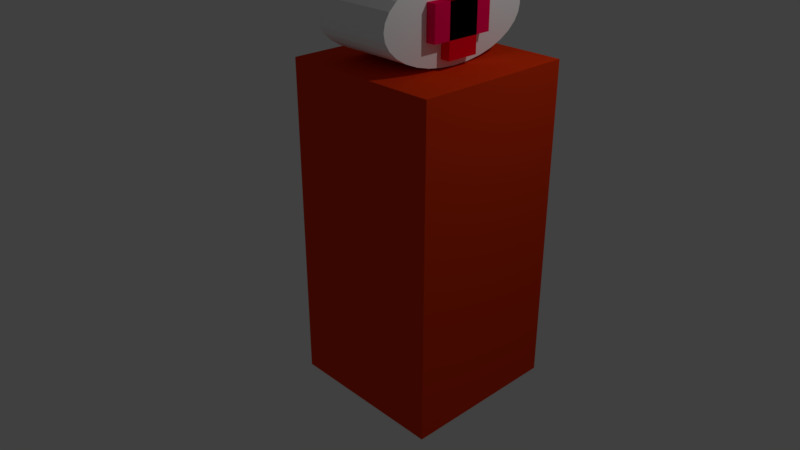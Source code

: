 # Source: Health_Vending_Machine.blend  (saved by Blender 2.79.0; exported with 4.5.12 LTS)
import bpy
from mathutils import Matrix  # noqa: F401  (used for matrix-valued properties, if any)

bpy.ops.wm.read_factory_settings(use_empty=True)
scene = bpy.context.scene
scene.name = 'Scene'

# ---- collections
col_collection_1 = bpy.data.collections.new('Collection 1'); scene.collection.children.link(col_collection_1)

# ---- materials (node trees are filled in below, after node groups)
mat_material_002 = bpy.data.materials.new('Material.002')
mat_material_002.alpha_threshold = 0.0
mat_material_002.use_transparent_shadow = False
mat_material_002.diffuse_color = (1.0, 0.0, 0.09861, 1.0)
mat_material_002.roughness = 0.5
mat_material_003 = bpy.data.materials.new('Material.003')
mat_material_003.alpha_threshold = 0.0
mat_material_003.use_transparent_shadow = False
mat_material_003.diffuse_color = (1.0, 0.0, 0.01644, 1.0)
mat_material_003.roughness = 0.5
mat_material_004 = bpy.data.materials.new('Material.004')
mat_material_004.alpha_threshold = 0.0
mat_material_004.use_transparent_shadow = False
mat_material_004.diffuse_color = (1.0, 1.0, 1.0, 1.0)
mat_material_004.roughness = 0.5
mat_material_001 = bpy.data.materials.new('Material.001')
mat_material_001.alpha_threshold = 0.0
mat_material_001.use_transparent_shadow = False
mat_material_001.diffuse_color = (0.8, 0.04357, 0.004731, 1.0)
mat_material_001.roughness = 0.5

# ---- material node trees

# ---- world
world_world = bpy.data.worlds.new('World'); scene.world = world_world
world_world.color = (0.05088, 0.05088, 0.05088)
world_world.use_sun_shadow = False
world_world.sun_shadow_jitter_overblur = 0.0
world_world.cycles.sampling_method = 'MANUAL'

# ---- cameras
cam_camera = bpy.data.cameras.new('Camera')
cam_camera.clip_end = 100.0
cam_camera.lens = 35.0
cam_camera.sensor_width = 32.0
cam_camera.sensor_height = 18.0
cam_camera.ortho_scale = 7.314
cam_camera.dof.focus_distance = 0.0
cam_camera.dof.aperture_fstop = 128.0

# ---- lights
light_lamp = bpy.data.lights.new('Lamp', 'POINT')
light_lamp.transmission_factor = 0.0
light_lamp.cutoff_distance = 30.0
light_lamp.energy = 100.0
light_lamp.shadow_buffer_clip_start = 1.001
light_lamp.shadow_soft_size = 0.1
light_lamp.shadow_maximum_resolution = 0.006
light_lamp.use_absolute_resolution = True

# ---- meshes
me_cube_003 = bpy.data.meshes.new('Cube.003')
me_cube_003.from_pydata([(-1.0, -1.0, -1.0), (-1.0, -1.0, 1.0), (-1.0, 1.0, -1.0), (-1.0, 1.0, 1.0), (1.0, -1.0, -1.0), (1.0, -1.0, 1.0), (1.0, 1.0, -1.0), (1.0, 1.0, 1.0)], [], [(0, 1, 3, 2), (2, 3, 7, 6), (6, 7, 5, 4), (4, 5, 1, 0), (2, 6, 4, 0), (7, 3, 1, 5)])
me_cube_003.materials.append(mat_material_002)
me_cube_003.use_remesh_preserve_volume = False
me_cube_003.use_remesh_preserve_attributes = False
me_cube_003.use_mirror_vertex_groups = False
me_cube_003.update()
me_cube_002 = bpy.data.meshes.new('Cube.002')
me_cube_002.from_pydata([(-1.0, -1.0, -1.0), (-1.0, -1.0, 1.0), (-1.0, 1.0, -1.0), (-1.0, 1.0, 1.0), (1.0, -1.0, -1.0), (1.0, -1.0, 1.0), (1.0, 1.0, -1.0), (1.0, 1.0, 1.0)], [], [(0, 1, 3, 2), (2, 3, 7, 6), (6, 7, 5, 4), (4, 5, 1, 0), (2, 6, 4, 0), (7, 3, 1, 5)])
me_cube_002.materials.append(mat_material_003)
me_cube_002.use_remesh_preserve_volume = False
me_cube_002.use_remesh_preserve_attributes = False
me_cube_002.use_mirror_vertex_groups = False
me_cube_002.update()
me_cylinder = bpy.data.meshes.new('Cylinder')
me_cylinder.from_pydata([(0.0, 1.0, -1.0), (0.0, 1.0, 1.0), (0.1951, 0.9808, -1.0), (0.1951, 0.9808, 1.0), (0.3827, 0.9239, -1.0), (0.3827, 0.9239, 1.0), (0.5556, 0.8315, -1.0), (0.5556, 0.8315, 1.0), (0.7071, 0.7071, -1.0), (0.7071, 0.7071, 1.0), (0.8315, 0.5556, -1.0), (0.8315, 0.5556, 1.0), (0.9239, 0.3827, -1.0), (0.9239, 0.3827, 1.0), (0.9808, 0.1951, -1.0), (0.9808, 0.1951, 1.0), (1.0, 7.55e-08, -1.0), (1.0, 7.55e-08, 1.0), (0.9808, -0.1951, -1.0), (0.9808, -0.1951, 1.0), (0.9239, -0.3827, -1.0), (0.9239, -0.3827, 1.0), (0.8315, -0.5556, -1.0), (0.8315, -0.5556, 1.0), (0.7071, -0.7071, -1.0), (0.7071, -0.7071, 1.0), (0.5556, -0.8315, -1.0), (0.5556, -0.8315, 1.0), (0.3827, -0.9239, -1.0), (0.3827, -0.9239, 1.0), (0.1951, -0.9808, -1.0), (0.1951, -0.9808, 1.0), (-3.258e-07, -1.0, -1.0), (-3.258e-07, -1.0, 1.0), (-0.1951, -0.9808, -1.0), (-0.1951, -0.9808, 1.0), (-0.3827, -0.9239, -1.0), (-0.3827, -0.9239, 1.0), (-0.5556, -0.8315, -1.0), (-0.5556, -0.8315, 1.0), (-0.7071, -0.7071, -1.0), (-0.7071, -0.7071, 1.0), (-0.8315, -0.5556, -1.0), (-0.8315, -0.5556, 1.0), (-0.9239, -0.3827, -1.0), (-0.9239, -0.3827, 1.0), (-0.9808, -0.1951, -1.0), (-0.9808, -0.1951, 1.0), (-1.0, 9.656e-07, -1.0), (-1.0, 9.656e-07, 1.0), (-0.9808, 0.1951, -1.0), (-0.9808, 0.1951, 1.0), (-0.9239, 0.3827, -1.0), (-0.9239, 0.3827, 1.0), (-0.8315, 0.5556, -1.0), (-0.8315, 0.5556, 1.0), (-0.7071, 0.7071, -1.0), (-0.7071, 0.7071, 1.0), (-0.5556, 0.8315, -1.0), (-0.5556, 0.8315, 1.0), (-0.3827, 0.9239, -1.0), (-0.3827, 0.9239, 1.0), (-0.1951, 0.9808, -1.0), (-0.1951, 0.9808, 1.0)], [], [(0, 1, 3, 2), (2, 3, 5, 4), (4, 5, 7, 6), (6, 7, 9, 8), (8, 9, 11, 10), (10, 11, 13, 12), (12, 13, 15, 14), (14, 15, 17, 16), (16, 17, 19, 18), (18, 19, 21, 20), (20, 21, 23, 22), (22, 23, 25, 24), (24, 25, 27, 26), (26, 27, 29, 28), (28, 29, 31, 30), (30, 31, 33, 32), (32, 33, 35, 34), (34, 35, 37, 36), (36, 37, 39, 38), (38, 39, 41, 40), (40, 41, 43, 42), (42, 43, 45, 44), (44, 45, 47, 46), (46, 47, 49, 48), (48, 49, 51, 50), (50, 51, 53, 52), (52, 53, 55, 54), (54, 55, 57, 56), (56, 57, 59, 58), (58, 59, 61, 60), (3, 1, 63, 61, 59, 57, 55, 53, 51, 49, 47, 45, 43, 41, 39, 37, 35, 33, 31, 29, 27, 25, 23, 21, 19, 17, 15, 13, 11, 9, 7, 5), (60, 61, 63, 62), (62, 63, 1, 0), (0, 2, 4, 6, 8, 10, 12, 14, 16, 18, 20, 22, 24, 26, 28, 30, 32, 34, 36, 38, 40, 42, 44, 46, 48, 50, 52, 54, 56, 58, 60, 62)])
me_cylinder.materials.append(mat_material_004)
me_cylinder.use_remesh_preserve_volume = False
me_cylinder.use_remesh_preserve_attributes = False
me_cylinder.use_mirror_vertex_groups = False
me_cylinder.update()
me_cube_001 = bpy.data.meshes.new('Cube.001')
me_cube_001.from_pydata([(-1.0, -1.0, -1.0), (-1.0, -1.0, 1.0), (-1.0, 1.0, -1.0), (-1.0, 1.0, 1.0), (1.0, -1.0, -1.0), (1.0, -1.0, 1.0), (1.0, 1.0, -1.0), (1.0, 1.0, 1.0)], [], [(0, 1, 3, 2), (2, 3, 7, 6), (6, 7, 5, 4), (4, 5, 1, 0), (2, 6, 4, 0), (7, 3, 1, 5)])
me_cube_001.materials.append(mat_material_001)
me_cube_001.use_remesh_preserve_volume = False
me_cube_001.use_remesh_preserve_attributes = False
me_cube_001.use_mirror_vertex_groups = False
me_cube_001.update()

# ---- objects
ob_cube_002 = bpy.data.objects.new('Cube.002', me_cube_003)
ob_cube_001 = bpy.data.objects.new('Cube.001', me_cube_002)
ob_cylinder = bpy.data.objects.new('Cylinder', me_cylinder)
ob_cube = bpy.data.objects.new('Cube', me_cube_001)
ob_lamp = bpy.data.objects.new('Lamp', light_lamp)
ob_camera = bpy.data.objects.new('Camera', cam_camera)

# ---- transforms, parenting, visibility, modifiers, constraints
ob_cube_002.location = (1.333, -0.0327, 3.294)
ob_cube_002.rotation_euler = (1.571, 0.0, 0.0)
ob_cube_002.scale = (0.2, 0.2, 0.4)
ob_cube_002.lineart.crease_threshold = 0.0
ob_cube_001.location = (1.333, -0.01972, 3.286)
ob_cube_001.scale = (0.2, 0.2, 0.4)
ob_cube_001.lineart.crease_threshold = 0.0
ob_cylinder.location = (0.9142, -0.003139, 3.282)
ob_cylinder.rotation_euler = (1.571, 0.0, 1.571)
ob_cylinder.scale = (1.0, 0.5, 0.5)
ob_cylinder.lineart.crease_threshold = 0.0
ob_cube.location = (1.0, -0.003139, 0.7734)
ob_cube.scale = (1.0, 1.0, 2.0)
ob_cube.lineart.crease_threshold = 0.0
ob_lamp.location = (4.076, 1.005, 5.904)
ob_lamp.rotation_euler = (0.6503, 0.05522, 1.866)
ob_lamp.lock_rotations_4d = False
ob_lamp.empty_display_type = 'ARROWS'
ob_lamp.color = (0.0, 0.0, 0.0, 0.0)
ob_lamp.lineart.crease_threshold = 0.0
ob_camera.location = (7.481, -6.508, 5.344)
ob_camera.rotation_euler = (1.109, 0.0, 0.8149)
ob_camera.lock_rotations_4d = False
ob_camera.empty_display_type = 'ARROWS'
ob_camera.color = (0.0, 0.0, 0.0, 0.0)
ob_camera.display_type = 'WIRE'
ob_camera.lineart.crease_threshold = 0.0

# ---- collection membership
col_collection_1.objects.link(ob_cube_002)
col_collection_1.objects.link(ob_cube_001)
col_collection_1.objects.link(ob_cylinder)
col_collection_1.objects.link(ob_cube)
col_collection_1.objects.link(ob_lamp)
col_collection_1.objects.link(ob_camera)

# ---- scene / render settings (as saved in the file)
scene.camera = ob_camera
scene.frame_start = 1; scene.frame_end = 250; scene.frame_set(1)
scene.render.engine = 'BLENDER_EEVEE_NEXT'
scene.render.resolution_percentage = 50
scene.render.dither_intensity = 0.0
scene.cycles.use_denoising = False
scene.cycles.samples = 128
scene.cycles.sampling_pattern = 'TABULATED_SOBOL'
scene.cycles.use_adaptive_sampling = False
scene.cycles.use_light_tree = False
scene.cycles.blur_glossy = 0.0
scene.cycles.sample_clamp_indirect = 0.0
scene.view_settings.view_transform = 'Standard'
bpy.context.view_layer.update()
